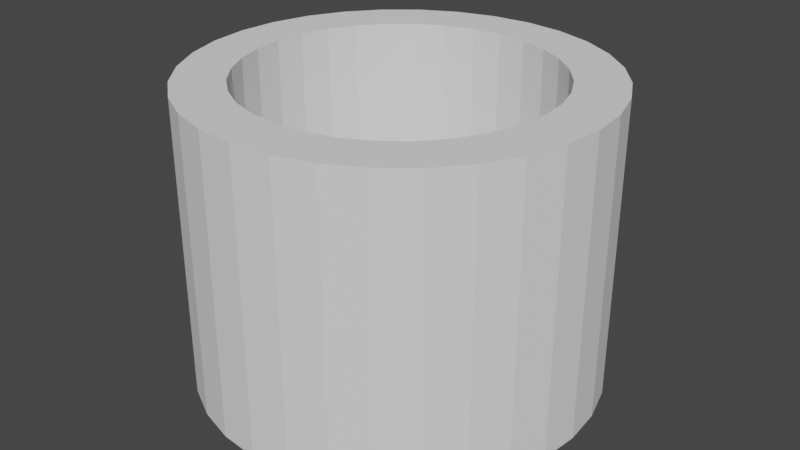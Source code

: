 # Source: 5_Vedacao_Saida_Mangueira_Lorenzetti_Advanced.blend  (saved by Blender 2.93.20; exported with 4.5.12 LTS)
import bpy
from mathutils import Matrix  # noqa: F401  (used for matrix-valued properties, if any)

bpy.ops.wm.read_factory_settings(use_empty=True)
scene = bpy.context.scene
scene.name = 'Scene'

# ---- collections
col_collection = bpy.data.collections.new('Collection'); scene.collection.children.link(col_collection)

# ---- world
world_world = bpy.data.worlds.new('World'); scene.world = world_world
world_world.use_nodes = True; world_world.node_tree.nodes.clear()
_N = world_world.node_tree.nodes; _L = world_world.node_tree.links
n0 = _N.new('ShaderNodeOutputWorld'); n0.name = 'World Output'; n0.location = (300, 300)
n1 = _N.new('ShaderNodeBackground'); n1.name = 'Background'; n1.location = (10, 300)
n1.inputs[0].default_value = (0.05088, 0.05088, 0.05088, 1.0)
_L.new(n1.outputs[0], n0.inputs[0])
n0.is_active_output = True
world_world.color = (0.05088, 0.05088, 0.05088)
world_world.use_sun_shadow = False
world_world.sun_shadow_jitter_overblur = 0.0

# ---- meshes
me_cylinder = bpy.data.meshes.new('Cylinder')
me_cylinder.from_pydata([(0.0, 7.25, -5.35), (-2.998e-07, 5.451, 5.35), (1.414, 7.111, -5.35), (1.063, 5.346, 5.35), (2.774, 6.698, -5.35), (2.086, 5.036, 5.35), (4.028, 6.028, -5.35), (3.028, 4.532, 5.35), (5.127, 5.127, -5.35), (3.855, 3.855, 5.35), (6.028, 4.028, -5.35), (4.532, 3.028, 5.35), (6.698, 2.774, -5.35), (5.036, 2.086, 5.35), (7.111, 1.414, -5.35), (5.346, 1.063, 5.35), (7.25, -3.169e-07, -5.35), (5.451, -2.554e-07, 5.35), (7.111, -1.414, -5.35), (5.346, -1.063, 5.35), (6.698, -2.774, -5.35), (5.036, -2.086, 5.35), (6.028, -4.028, -5.35), (4.532, -3.028, 5.35), (5.127, -5.127, -5.35), (3.855, -3.855, 5.35), (4.028, -6.028, -5.35), (3.028, -4.532, 5.35), (2.774, -6.698, -5.35), (2.086, -5.036, 5.35), (1.414, -7.111, -5.35), (1.063, -5.346, 5.35), (-6.338e-07, -7.25, -5.35), (-5.522e-07, -5.451, 5.35), (-1.414, -7.111, -5.35), (-1.063, -5.346, 5.35), (-2.774, -6.698, -5.35), (-2.086, -5.036, 5.35), (-4.028, -6.028, -5.35), (-3.028, -4.532, 5.35), (-5.127, -5.127, -5.35), (-3.855, -3.855, 5.35), (-6.028, -4.028, -5.35), (-4.532, -3.028, 5.35), (-6.698, -2.774, -5.35), (-5.036, -2.086, 5.35), (-7.111, -1.414, -5.35), (-5.346, -1.063, 5.35), (-7.25, 8.646e-08, -5.35), (-5.451, 9.372e-08, 5.35), (-7.111, 1.414, -5.35), (-5.346, 1.063, 5.35), (-6.698, 2.774, -5.35), (-5.036, 2.086, 5.35), (-6.028, 4.028, -5.35), (-4.532, 3.028, 5.35), (-5.127, 5.127, -5.35), (-3.855, 3.855, 5.35), (-4.028, 6.028, -5.35), (-3.028, 4.532, 5.35), (-2.774, 6.698, -5.35), (-2.086, 5.036, 5.35), (-1.414, 7.111, -5.35), (-1.063, 5.346, 5.35), (1.414, 7.111, 5.35), (0.0, 7.25, 5.35), (2.774, 6.698, 5.35), (4.028, 6.028, 5.35), (5.127, 5.127, 5.35), (6.028, 4.028, 5.35), (6.698, 2.774, 5.35), (7.111, 1.414, 5.35), (7.25, -3.169e-07, 5.35), (7.111, -1.414, 5.35), (6.698, -2.774, 5.35), (6.028, -4.028, 5.35), (5.127, -5.127, 5.35), (4.028, -6.028, 5.35), (2.774, -6.698, 5.35), (1.414, -7.111, 5.35), (-6.338e-07, -7.25, 5.35), (-1.414, -7.111, 5.35), (-2.774, -6.698, 5.35), (-4.028, -6.028, 5.35), (-5.127, -5.127, 5.35), (-6.028, -4.028, 5.35), (-6.698, -2.774, 5.35), (-7.111, -1.414, 5.35), (-7.25, 8.646e-08, 5.35), (-7.111, 1.414, 5.35), (-6.698, 2.774, 5.35), (-6.028, 4.028, 5.35), (-5.127, 5.127, 5.35), (-4.028, 6.028, 5.35), (-2.774, 6.698, 5.35), (-1.414, 7.111, 5.35), (1.063, 5.346, -3.35), (-5.767e-07, 5.451, -3.35), (2.086, 5.036, -3.35), (3.028, 4.532, -3.35), (3.855, 3.855, -3.35), (4.532, 3.028, -3.35), (5.036, 2.086, -3.35), (5.346, 1.063, -3.35), (5.451, -2.554e-07, -3.35), (5.346, -1.063, -3.35), (5.036, -2.086, -3.35), (4.532, -3.028, -3.35), (3.855, -3.855, -3.35), (3.028, -4.532, -3.35), (2.086, -5.036, -3.35), (1.063, -5.346, -3.35), (-8.291e-07, -5.451, -3.35), (-1.063, -5.346, -3.35), (-2.086, -5.036, -3.35), (-3.028, -4.532, -3.35), (-3.855, -3.855, -3.35), (-4.532, -3.028, -3.35), (-5.036, -2.086, -3.35), (-5.346, -1.063, -3.35), (-5.451, 9.372e-08, -3.35), (-5.346, 1.063, -3.35), (-5.036, 2.086, -3.35), (-4.532, 3.028, -3.35), (-3.855, 3.855, -3.35), (-3.028, 4.532, -3.35), (-2.086, 5.036, -3.35), (-1.063, 5.346, -3.35)], [], [(0, 65, 64, 2), (2, 64, 66, 4), (4, 66, 67, 6), (6, 67, 68, 8), (8, 68, 69, 10), (10, 69, 70, 12), (12, 70, 71, 14), (14, 71, 72, 16), (16, 72, 73, 18), (18, 73, 74, 20), (20, 74, 75, 22), (22, 75, 76, 24), (24, 76, 77, 26), (26, 77, 78, 28), (28, 78, 79, 30), (30, 79, 80, 32), (32, 80, 81, 34), (34, 81, 82, 36), (36, 82, 83, 38), (38, 83, 84, 40), (40, 84, 85, 42), (42, 85, 86, 44), (44, 86, 87, 46), (46, 87, 88, 48), (48, 88, 89, 50), (50, 89, 90, 52), (52, 90, 91, 54), (54, 91, 92, 56), (56, 92, 93, 58), (58, 93, 94, 60), (47, 45, 118, 119), (60, 94, 95, 62), (62, 95, 65, 0), (0, 2, 4, 6, 8, 10, 12, 14, 16, 18, 20, 22, 24, 26, 28, 30, 32, 34, 36, 38, 40, 42, 44, 46, 48, 50, 52, 54, 56, 58, 60, 62), (1, 3, 64, 65), (3, 5, 66, 64), (5, 7, 67, 66), (7, 9, 68, 67), (9, 11, 69, 68), (11, 13, 70, 69), (13, 15, 71, 70), (15, 17, 72, 71), (17, 19, 73, 72), (19, 21, 74, 73), (21, 23, 75, 74), (23, 25, 76, 75), (25, 27, 77, 76), (27, 29, 78, 77), (29, 31, 79, 78), (31, 33, 80, 79), (33, 35, 81, 80), (35, 37, 82, 81), (37, 39, 83, 82), (39, 41, 84, 83), (41, 43, 85, 84), (43, 45, 86, 85), (45, 47, 87, 86), (47, 49, 88, 87), (49, 51, 89, 88), (51, 53, 90, 89), (53, 55, 91, 90), (55, 57, 92, 91), (57, 59, 93, 92), (59, 61, 94, 93), (61, 63, 95, 94), (63, 1, 65, 95), (96, 97, 127, 126, 125, 124, 123, 122, 121, 120, 119, 118, 117, 116, 115, 114, 113, 112, 111, 110, 109, 108, 107, 106, 105, 104, 103, 102, 101, 100, 99, 98), (21, 19, 105, 106), (49, 47, 119, 120), (23, 21, 106, 107), (51, 49, 120, 121), (25, 23, 107, 108), (53, 51, 121, 122), (27, 25, 108, 109), (55, 53, 122, 123), (29, 27, 109, 110), (3, 1, 97, 96), (57, 55, 123, 124), (31, 29, 110, 111), (5, 3, 96, 98), (59, 57, 124, 125), (33, 31, 111, 112), (7, 5, 98, 99), (61, 59, 125, 126), (35, 33, 112, 113), (9, 7, 99, 100), (63, 61, 126, 127), (37, 35, 113, 114), (11, 9, 100, 101), (1, 63, 127, 97), (39, 37, 114, 115), (13, 11, 101, 102), (41, 39, 115, 116), (15, 13, 102, 103), (43, 41, 116, 117), (17, 15, 103, 104), (45, 43, 117, 118), (19, 17, 104, 105)])
_uv = me_cylinder.uv_layers.new(name='UVMap')
_uv.uv.foreach_set('vector', [1.0, 0.5, 1.0, 1.0, 0.9688, 1.0, 0.9688, 0.5, 0.9688, 0.5, 0.9688, 1.0, 0.9375, 1.0, 0.9375, 0.5, 0.9375, 0.5, 0.9375, 1.0, 0.9062, 1.0, 0.9062, 0.5, 0.9062, 0.5, 0.9062, 1.0, 0.875, 1.0, 0.875, 0.5, 0.875, 0.5, 0.875, 1.0, 0.8438, 1.0, 0.8438, 0.5, 0.8438, 0.5, 0.8438, 1.0, 0.8125, 1.0, 0.8125, 0.5, 0.8125, 0.5, 0.8125, 1.0, 0.7812, 1.0, 0.7812, 0.5, 0.7812, 0.5, 0.7812, 1.0, 0.75, 1.0, 0.75, 0.5, 0.75, 0.5, 0.75, 1.0, 0.7188, 1.0, 0.7188, 0.5, 0.7188, 0.5, 0.7188, 1.0, 0.6875, 1.0, 0.6875, 0.5, 0.6875, 0.5, 0.6875, 1.0, 0.6562, 1.0, 0.6562, 0.5, 0.6562, 0.5, 0.6562, 1.0, 0.625, 1.0, 0.625, 0.5, 0.625, 0.5, 0.625, 1.0, 0.5938, 1.0, 0.5938, 0.5, 0.5938, 0.5, 0.5938, 1.0, 0.5625, 1.0, 0.5625, 0.5, 0.5625, 0.5, 0.5625, 1.0, 0.5312, 1.0, 0.5312, 0.5, 0.5312, 0.5, 0.5312, 1.0, 0.5, 1.0, 0.5, 0.5, 0.5, 0.5, 0.5, 1.0, 0.4688, 1.0, 0.4688, 0.5, 0.4688, 0.5, 0.4688, 1.0, 0.4375, 1.0, 0.4375, 0.5, 0.4375, 0.5, 0.4375, 1.0, 0.4062, 1.0, 0.4062, 0.5, 0.4062, 0.5, 0.4062, 1.0, 0.375, 1.0, 0.375, 0.5, 0.375, 0.5, 0.375, 1.0, 0.3438, 1.0, 0.3438, 0.5, 0.3438, 0.5, 0.3438, 1.0, 0.3125, 1.0, 0.3125, 0.5, 0.3125, 0.5, 0.3125, 1.0, 0.2812, 1.0, 0.2812, 0.5, 0.2812, 0.5, 0.2812, 1.0, 0.25, 1.0, 0.25, 0.5, 0.25, 0.5, 0.25, 1.0, 0.2188, 1.0, 0.2188, 0.5, 0.2188, 0.5, 0.2188, 1.0, 0.1875, 1.0, 0.1875, 0.5, 0.1875, 0.5, 0.1875, 1.0, 0.1562, 1.0, 0.1562, 0.5, 0.1562, 0.5, 0.1562, 1.0, 0.125, 1.0, 0.125, 0.5, 0.125, 0.5, 0.125, 1.0, 0.09375, 1.0, 0.09375, 0.5, 0.09375, 0.5, 0.09375, 1.0, 0.0625, 1.0, 0.0625, 0.5, 0.07986, 0.2162, 0.08973, 0.1836, 0.08973, 0.1836, 0.07986, 0.2162, 0.0625, 0.5, 0.0625, 1.0, 0.03125, 1.0, 0.03125, 0.5, 0.03125, 0.5, 0.03125, 1.0, 0.0, 1.0, 0.0, 0.5, 0.75, 0.49, 0.7968, 0.4854, 0.8418, 0.4717, 0.8833, 0.4496, 0.9197, 0.4197, 0.9496, 0.3833, 0.9717, 0.3418, 0.9854, 0.2968, 0.99, 0.25, 0.9854, 0.2032, 0.9717, 0.1582, 0.9496, 0.1167, 0.9197, 0.08029, 0.8833, 0.05045, 0.8418, 0.02827, 0.7968, 0.01461, 0.75, 0.01, 0.7032, 0.01461, 0.6582, 0.02827, 0.6167, 0.05045, 0.5803, 0.08029, 0.5504, 0.1167, 0.5283, 0.1582, 0.5146, 0.2032, 0.51, 0.25, 0.5146, 0.2968, 0.5283, 0.3418, 0.5504, 0.3833, 0.5803, 0.4197, 0.6167, 0.4496, 0.6582, 0.4717, 0.7032, 0.4854, 0.25, 0.4235, 0.2838, 0.4201, 0.2968, 0.4854, 0.25, 0.49, 0.2838, 0.4201, 0.3164, 0.4103, 0.3418, 0.4717, 0.2968, 0.4854, 0.3164, 0.4103, 0.3464, 0.3942, 0.3833, 0.4496, 0.3418, 0.4717, 0.3464, 0.3942, 0.3727, 0.3727, 0.4197, 0.4197, 0.3833, 0.4496, 0.3727, 0.3727, 0.3942, 0.3464, 0.4496, 0.3833, 0.4197, 0.4197, 0.3942, 0.3464, 0.4103, 0.3164, 0.4717, 0.3418, 0.4496, 0.3833, 0.4103, 0.3164, 0.4201, 0.2838, 0.4854, 0.2968, 0.4717, 0.3418, 0.4201, 0.2838, 0.4235, 0.25, 0.49, 0.25, 0.4854, 0.2968, 0.4235, 0.25, 0.4201, 0.2162, 0.4854, 0.2032, 0.49, 0.25, 0.4201, 0.2162, 0.4103, 0.1836, 0.4717, 0.1582, 0.4854, 0.2032, 0.4103, 0.1836, 0.3942, 0.1536, 0.4496, 0.1167, 0.4717, 0.1582, 0.3942, 0.1536, 0.3727, 0.1273, 0.4197, 0.08029, 0.4496, 0.1167, 0.3727, 0.1273, 0.3464, 0.1058, 0.3833, 0.05045, 0.4197, 0.08029, 0.3464, 0.1058, 0.3164, 0.08973, 0.3418, 0.02827, 0.3833, 0.05045, 0.3164, 0.08973, 0.2838, 0.07986, 0.2968, 0.01461, 0.3418, 0.02827, 0.2838, 0.07986, 0.25, 0.07653, 0.25, 0.01, 0.2968, 0.01461, 0.25, 0.07653, 0.2162, 0.07986, 0.2032, 0.01461, 0.25, 0.01, 0.2162, 0.07986, 0.1836, 0.08973, 0.1582, 0.02827, 0.2032, 0.01461, 0.1836, 0.08973, 0.1536, 0.1058, 0.1167, 0.05045, 0.1582, 0.02827, 0.1536, 0.1058, 0.1273, 0.1273, 0.08029, 0.08029, 0.1167, 0.05045, 0.1273, 0.1273, 0.1058, 0.1536, 0.05045, 0.1167, 0.08029, 0.08029, 0.1058, 0.1536, 0.08973, 0.1836, 0.02827, 0.1582, 0.05045, 0.1167, 0.08973, 0.1836, 0.07986, 0.2162, 0.01461, 0.2032, 0.02827, 0.1582, 0.07986, 0.2162, 0.07653, 0.25, 0.01, 0.25, 0.01461, 0.2032, 0.07653, 0.25, 0.07986, 0.2838, 0.01461, 0.2968, 0.01, 0.25, 0.07986, 0.2838, 0.08973, 0.3164, 0.02827, 0.3418, 0.01461, 0.2968, 0.08973, 0.3164, 0.1058, 0.3464, 0.05045, 0.3833, 0.02827, 0.3418, 0.1058, 0.3464, 0.1273, 0.3727, 0.08029, 0.4197, 0.05045, 0.3833, 0.1273, 0.3727, 0.1536, 0.3942, 0.1167, 0.4496, 0.08029, 0.4197, 0.1536, 0.3942, 0.1836, 0.4103, 0.1582, 0.4717, 0.1167, 0.4496, 0.1836, 0.4103, 0.2162, 0.4201, 0.2032, 0.4854, 0.1582, 0.4717, 0.2162, 0.4201, 0.25, 0.4235, 0.25, 0.49, 0.2032, 0.4854, 0.2838, 0.4201, 0.25, 0.4235, 0.2162, 0.4201, 0.1836, 0.4103, 0.1536, 0.3942, 0.1273, 0.3727, 0.1058, 0.3464, 0.08973, 0.3164, 0.07986, 0.2838, 0.07653, 0.25, 0.07986, 0.2162, 0.08973, 0.1836, 0.1058, 0.1536, 0.1273, 0.1273, 0.1536, 0.1058, 0.1836, 0.08973, 0.2162, 0.07986, 0.25, 0.07653, 0.2838, 0.07986, 0.3164, 0.08973, 0.3464, 0.1058, 0.3727, 0.1273, 0.3942, 0.1536, 0.4103, 0.1836, 0.4201, 0.2162, 0.4235, 0.25, 0.4201, 0.2838, 0.4103, 0.3164, 0.3942, 0.3464, 0.3727, 0.3727, 0.3464, 0.3942, 0.3164, 0.4103, 0.4103, 0.1836, 0.4201, 0.2162, 0.4201, 0.2162, 0.4103, 0.1836, 0.07653, 0.25, 0.07986, 0.2162, 0.07986, 0.2162, 0.07653, 0.25, 0.3942, 0.1536, 0.4103, 0.1836, 0.4103, 0.1836, 0.3942, 0.1536, 0.07986, 0.2838, 0.07653, 0.25, 0.07653, 0.25, 0.07986, 0.2838, 0.3727, 0.1273, 0.3942, 0.1536, 0.3942, 0.1536, 0.3727, 0.1273, 0.08973, 0.3164, 0.07986, 0.2838, 0.07986, 0.2838, 0.08973, 0.3164, 0.3464, 0.1058, 0.3727, 0.1273, 0.3727, 0.1273, 0.3464, 0.1058, 0.1058, 0.3464, 0.08973, 0.3164, 0.08973, 0.3164, 0.1058, 0.3464, 0.3164, 0.08973, 0.3464, 0.1058, 0.3464, 0.1058, 0.3164, 0.08973, 0.2838, 0.4201, 0.25, 0.4235, 0.25, 0.4235, 0.2838, 0.4201, 0.1273, 0.3727, 0.1058, 0.3464, 0.1058, 0.3464, 0.1273, 0.3727, 0.2838, 0.07986, 0.3164, 0.08973, 0.3164, 0.08973, 0.2838, 0.07986, 0.3164, 0.4103, 0.2838, 0.4201, 0.2838, 0.4201, 0.3164, 0.4103, 0.1536, 0.3942, 0.1273, 0.3727, 0.1273, 0.3727, 0.1536, 0.3942, 0.25, 0.07653, 0.2838, 0.07986, 0.2838, 0.07986, 0.25, 0.07653, 0.3464, 0.3942, 0.3164, 0.4103, 0.3164, 0.4103, 0.3464, 0.3942, 0.1836, 0.4103, 0.1536, 0.3942, 0.1536, 0.3942, 0.1836, 0.4103, 0.2162, 0.07986, 0.25, 0.07653, 0.25, 0.07653, 0.2162, 0.07986, 0.3727, 0.3727, 0.3464, 0.3942, 0.3464, 0.3942, 0.3727, 0.3727, 0.2162, 0.4201, 0.1836, 0.4103, 0.1836, 0.4103, 0.2162, 0.4201, 0.1836, 0.08973, 0.2162, 0.07986, 0.2162, 0.07986, 0.1836, 0.08973, 0.3942, 0.3464, 0.3727, 0.3727, 0.3727, 0.3727, 0.3942, 0.3464, 0.25, 0.4235, 0.2162, 0.4201, 0.2162, 0.4201, 0.25, 0.4235, 0.1536, 0.1058, 0.1836, 0.08973, 0.1836, 0.08973, 0.1536, 0.1058, 0.4103, 0.3164, 0.3942, 0.3464, 0.3942, 0.3464, 0.4103, 0.3164, 0.1273, 0.1273, 0.1536, 0.1058, 0.1536, 0.1058, 0.1273, 0.1273, 0.4201, 0.2838, 0.4103, 0.3164, 0.4103, 0.3164, 0.4201, 0.2838, 0.1058, 0.1536, 0.1273, 0.1273, 0.1273, 0.1273, 0.1058, 0.1536, 0.4235, 0.25, 0.4201, 0.2838, 0.4201, 0.2838, 0.4235, 0.25, 0.08973, 0.1836, 0.1058, 0.1536, 0.1058, 0.1536, 0.08973, 0.1836, 0.4201, 0.2162, 0.4235, 0.25, 0.4235, 0.25, 0.4201, 0.2162])
me_cylinder.use_remesh_fix_poles = True
me_cylinder.use_remesh_preserve_attributes = False
me_cylinder.update()

# ---- objects
ob_cylinder = bpy.data.objects.new('Cylinder', me_cylinder)

# ---- transforms, parenting, visibility, modifiers, constraints
ob_cylinder.location = (0.0, 0.0, 0.0)

# ---- collection membership
col_collection.objects.link(ob_cylinder)

# ---- scene / render settings (as saved in the file)
scene.frame_start = 1; scene.frame_end = 250; scene.frame_set(1)
scene.render.engine = 'BLENDER_EEVEE_NEXT'
scene.cycles.use_denoising = False
scene.cycles.samples = 128
scene.cycles.sampling_pattern = 'TABULATED_SOBOL'
scene.cycles.use_adaptive_sampling = False
scene.cycles.use_light_tree = False
scene.view_settings.view_transform = 'Filmic'
scene.unit_settings.scale_length = 0.001
bpy.context.view_layer.update()

# ---- added for rendering (the .blend has no active camera and no usable light): camera, sun
cam_auto = bpy.data.cameras.new('AutoCamera')
cam_auto.lens = 50.0
cam_auto.sensor_width = 36.0
cam_auto.clip_end = 1000.0
ob_auto_camera = bpy.data.objects.new('AutoCamera', cam_auto)
scene.collection.objects.link(ob_auto_camera)
ob_auto_camera.location = (21.4003, -25.6804, 17.1202)
ob_auto_camera.rotation_euler = (1.09748, -7.21219e-08, 0.694738)
scene.camera = ob_auto_camera
light_auto_sun = bpy.data.lights.new('AutoSun', 'SUN')
light_auto_sun.energy = 3.0
light_auto_sun.angle = 0.0523599
ob_auto_sun = bpy.data.objects.new('AutoSun', light_auto_sun)
scene.collection.objects.link(ob_auto_sun)
ob_auto_sun.rotation_euler = (0.872665, 0.174533, 0.523599)
bpy.context.view_layer.update()
